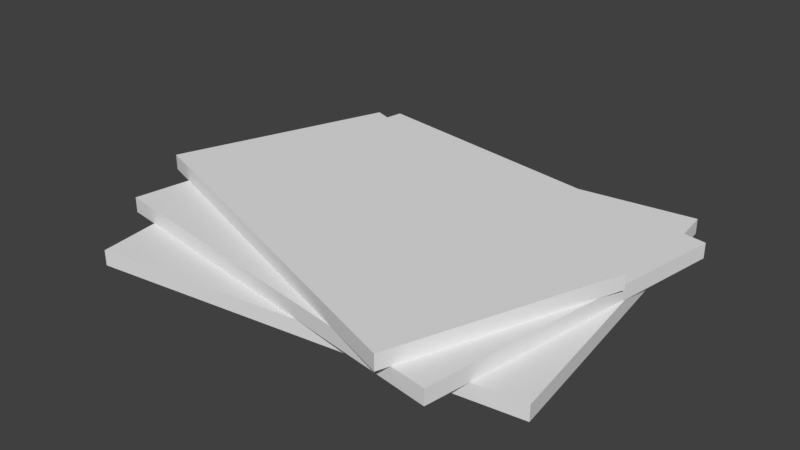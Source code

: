 # Source: newspaper2.blend  (saved by Blender 2.79.0; exported with 4.5.12 LTS)
import bpy
from mathutils import Matrix  # noqa: F401  (used for matrix-valued properties, if any)

bpy.ops.wm.read_factory_settings(use_empty=True)
scene = bpy.context.scene
scene.name = 'Scene'

# ---- collections
col_collection_1 = bpy.data.collections.new('Collection 1'); scene.collection.children.link(col_collection_1)

# ---- materials (node trees are filled in below, after node groups)
mat_material = bpy.data.materials.new('Material')
mat_material.alpha_threshold = 0.0
mat_material.use_transparent_shadow = False
mat_material.preview_render_type = 'CUBE'
mat_material.roughness = 0.5
mat_material.line_color = (0.0, 0.0, 0.0, 1.0)
mat_material_001 = bpy.data.materials.new('Material.001')
mat_material_001.alpha_threshold = 0.0
mat_material_001.use_transparent_shadow = False
mat_material_001.roughness = 0.5
mat_material_001.line_color = (0.0, 0.0, 0.0, 1.0)
mat_material_002 = bpy.data.materials.new('Material.002')
mat_material_002.alpha_threshold = 0.0
mat_material_002.use_transparent_shadow = False
mat_material_002.roughness = 0.5
mat_material_002.line_color = (0.0, 0.0, 0.0, 1.0)

# ---- material node trees

# ---- world
world_world = bpy.data.worlds.new('World'); scene.world = world_world
world_world.color = (0.05088, 0.05088, 0.05088)
world_world.use_sun_shadow = False
world_world.sun_shadow_jitter_overblur = 0.0
world_world.cycles.sampling_method = 'MANUAL'

# ---- meshes
me_cube = bpy.data.meshes.new('Cube')
me_cube.from_pydata([(1.0, 1.0, -1.0), (1.0, -1.0, -1.0), (-1.0, -1.0, -1.0), (-1.0, 1.0, -1.0), (1.0, 1.0, 1.0), (1.0, -1.0, 1.0), (-1.0, -1.0, 1.0), (-1.0, 1.0, 1.0)], [], [(0, 1, 2, 3), (4, 7, 6, 5), (0, 4, 5, 1), (1, 5, 6, 2), (2, 6, 7, 3), (4, 0, 3, 7)])
me_cube.materials.append(mat_material)
me_cube.use_remesh_preserve_volume = False
me_cube.use_remesh_preserve_attributes = False
me_cube.use_mirror_vertex_groups = False
me_cube.update()
me_cube_001 = bpy.data.meshes.new('Cube.001')
me_cube_001.from_pydata([(1.0, 1.0, -1.0), (1.0, -1.0, -1.0), (-1.0, -1.0, -1.0), (-1.0, 1.0, -1.0), (1.0, 1.0, 1.0), (1.0, -1.0, 1.0), (-1.0, -1.0, 1.0), (-1.0, 1.0, 1.0)], [], [(0, 1, 2, 3), (4, 7, 6, 5), (0, 4, 5, 1), (1, 5, 6, 2), (2, 6, 7, 3), (4, 0, 3, 7)])
me_cube_001.materials.append(mat_material_001)
me_cube_001.use_remesh_preserve_volume = False
me_cube_001.use_remesh_preserve_attributes = False
me_cube_001.use_mirror_vertex_groups = False
me_cube_001.update()
me_cube_002 = bpy.data.meshes.new('Cube.002')
me_cube_002.from_pydata([(1.0, 1.0, -1.0), (1.0, -1.0, -1.0), (-1.0, -1.0, -1.0), (-1.0, 1.0, -1.0), (1.0, 1.0, 1.0), (1.0, -1.0, 1.0), (-1.0, -1.0, 1.0), (-1.0, 1.0, 1.0)], [], [(0, 1, 2, 3), (4, 7, 6, 5), (0, 4, 5, 1), (1, 5, 6, 2), (2, 6, 7, 3), (4, 0, 3, 7)])
me_cube_002.materials.append(mat_material_002)
me_cube_002.use_remesh_preserve_volume = False
me_cube_002.use_remesh_preserve_attributes = False
me_cube_002.use_mirror_vertex_groups = False
me_cube_002.update()

# ---- objects
ob_cube = bpy.data.objects.new('Cube', me_cube)
ob_cube_001 = bpy.data.objects.new('Cube.001', me_cube_001)
ob_cube_002 = bpy.data.objects.new('Cube.002', me_cube_002)

# ---- transforms, parenting, visibility, modifiers, constraints
ob_cube.location = (-0.02225, -0.03162, 0.04)
ob_cube.rotation_euler = (0.0, -0.0, -0.353)
ob_cube.scale = (0.265, 0.15, 0.01)
ob_cube.lock_rotations_4d = False
ob_cube.empty_display_type = 'ARROWS'
ob_cube.lineart.crease_threshold = 0.0
ob_cube_001.location = (0.0, 0.0, 0.0)
ob_cube_001.rotation_euler = (0.0, -0.0, 0.122)
ob_cube_001.scale = (0.275, 0.225, 0.01)
ob_cube_001.lock_rotations_4d = False
ob_cube_001.empty_display_type = 'ARROWS'
ob_cube_001.lineart.crease_threshold = 0.0
ob_cube_002.location = (0.0, 0.0, 0.02)
ob_cube_002.rotation_euler = (0.0, -0.0, -0.1619)
ob_cube_002.scale = (0.265, 0.215, 0.01)
ob_cube_002.lock_rotations_4d = False
ob_cube_002.empty_display_type = 'ARROWS'
ob_cube_002.lineart.crease_threshold = 0.0

# ---- collection membership
col_collection_1.objects.link(ob_cube)
col_collection_1.objects.link(ob_cube_001)
col_collection_1.objects.link(ob_cube_002)

# ---- scene / render settings (as saved in the file)
scene.frame_start = 1; scene.frame_end = 250; scene.frame_set(1)
scene.render.engine = 'BLENDER_EEVEE_NEXT'
scene.render.resolution_percentage = 50
scene.render.dither_intensity = 0.0
scene.cycles.use_denoising = False
scene.cycles.samples = 128
scene.cycles.sampling_pattern = 'TABULATED_SOBOL'
scene.cycles.use_adaptive_sampling = False
scene.cycles.use_light_tree = False
scene.cycles.blur_glossy = 0.0
scene.cycles.sample_clamp_indirect = 0.0
scene.view_settings.view_transform = 'Standard'
bpy.context.view_layer.update()

# ---- added for rendering (the .blend has no active camera and no usable light): camera, sun
cam_auto = bpy.data.cameras.new('AutoCamera')
cam_auto.lens = 50.0
cam_auto.sensor_width = 36.0
cam_auto.clip_end = 1000.0
ob_auto_camera = bpy.data.objects.new('AutoCamera', cam_auto)
scene.collection.objects.link(ob_auto_camera)
ob_auto_camera.location = (0.742188, -0.907674, 0.62272)
ob_auto_camera.rotation_euler = (1.09748, -7.21219e-08, 0.694738)
scene.camera = ob_auto_camera
light_auto_sun = bpy.data.lights.new('AutoSun', 'SUN')
light_auto_sun.energy = 3.0
light_auto_sun.angle = 0.0523599
ob_auto_sun = bpy.data.objects.new('AutoSun', light_auto_sun)
scene.collection.objects.link(ob_auto_sun)
ob_auto_sun.rotation_euler = (0.872665, 0.174533, 0.523599)
bpy.context.view_layer.update()
